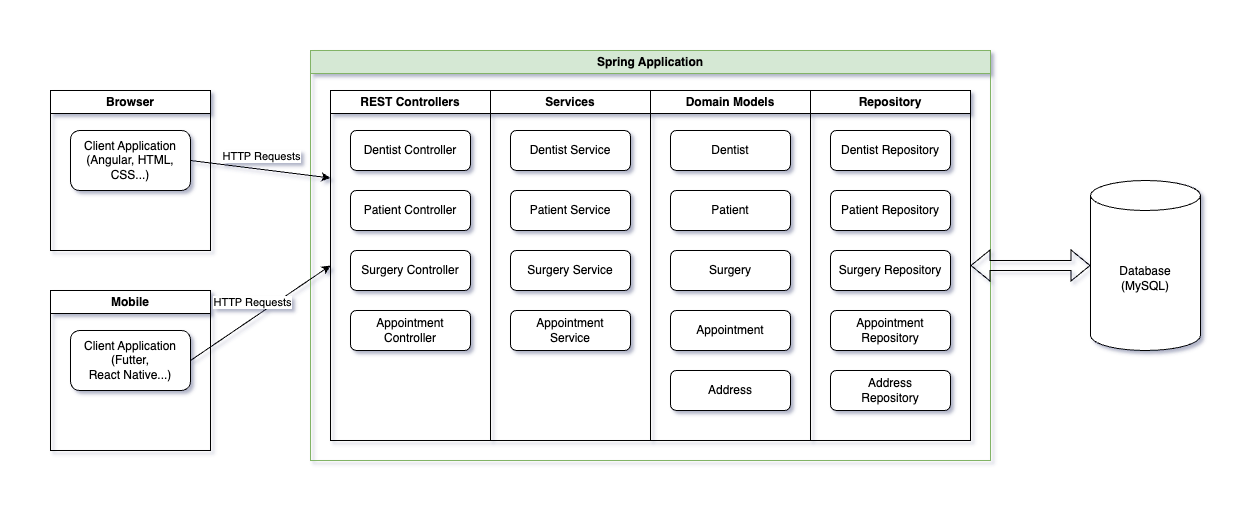

The diagram above was exported from draw.io. Its source (the exported page's mxGraphModel, read from the mxfile embedded in the PNG):
<mxGraphModel dx="954" dy="640" grid="1" gridSize="10" guides="1" tooltips="1" connect="1" arrows="1" fold="1" page="1" pageScale="1" pageWidth="1169" pageHeight="826" background="none" math="0" shadow="0">
  <root>
    <mxCell id="0" />
    <mxCell id="1" parent="0" />
    <mxCell id="HfVkwMCQKq5Lk4RBqd3m-41" value="Browser" style="swimlane;whiteSpace=wrap;html=1;" parent="1" vertex="1">
      <mxGeometry x="40" y="80" width="160" height="160" as="geometry" />
    </mxCell>
    <mxCell id="HfVkwMCQKq5Lk4RBqd3m-42" value="Client Application&lt;div&gt;(Angular, HTML, CSS...)&lt;/div&gt;" style="rounded=1;whiteSpace=wrap;html=1;" parent="HfVkwMCQKq5Lk4RBqd3m-41" vertex="1">
      <mxGeometry x="20" y="40" width="120" height="60" as="geometry" />
    </mxCell>
    <mxCell id="YkkFZ1ScjA_BKmvN7hJY-1" value="REST Controllers" style="swimlane;whiteSpace=wrap;html=1;" vertex="1" parent="1">
      <mxGeometry x="320" y="80" width="160" height="350" as="geometry" />
    </mxCell>
    <mxCell id="YkkFZ1ScjA_BKmvN7hJY-2" value="Dentist Controller" style="rounded=1;whiteSpace=wrap;html=1;" vertex="1" parent="YkkFZ1ScjA_BKmvN7hJY-1">
      <mxGeometry x="20" y="40" width="120" height="40" as="geometry" />
    </mxCell>
    <mxCell id="YkkFZ1ScjA_BKmvN7hJY-3" value="Patient Controller" style="rounded=1;whiteSpace=wrap;html=1;" vertex="1" parent="YkkFZ1ScjA_BKmvN7hJY-1">
      <mxGeometry x="20" y="100" width="120" height="40" as="geometry" />
    </mxCell>
    <mxCell id="YkkFZ1ScjA_BKmvN7hJY-4" value="Surgery Controller" style="rounded=1;whiteSpace=wrap;html=1;" vertex="1" parent="YkkFZ1ScjA_BKmvN7hJY-1">
      <mxGeometry x="20" y="160" width="120" height="40" as="geometry" />
    </mxCell>
    <mxCell id="YkkFZ1ScjA_BKmvN7hJY-5" value="Appointment&lt;div&gt;Controller&lt;/div&gt;" style="rounded=1;whiteSpace=wrap;html=1;" vertex="1" parent="YkkFZ1ScjA_BKmvN7hJY-1">
      <mxGeometry x="20" y="220" width="120" height="40" as="geometry" />
    </mxCell>
    <mxCell id="YkkFZ1ScjA_BKmvN7hJY-6" value="Services" style="swimlane;whiteSpace=wrap;html=1;" vertex="1" parent="1">
      <mxGeometry x="480" y="80" width="160" height="350" as="geometry" />
    </mxCell>
    <mxCell id="YkkFZ1ScjA_BKmvN7hJY-7" value="Dentist Service" style="rounded=1;whiteSpace=wrap;html=1;" vertex="1" parent="YkkFZ1ScjA_BKmvN7hJY-6">
      <mxGeometry x="20" y="40" width="120" height="40" as="geometry" />
    </mxCell>
    <mxCell id="YkkFZ1ScjA_BKmvN7hJY-8" value="Patient Service" style="rounded=1;whiteSpace=wrap;html=1;" vertex="1" parent="YkkFZ1ScjA_BKmvN7hJY-6">
      <mxGeometry x="20" y="100" width="120" height="40" as="geometry" />
    </mxCell>
    <mxCell id="YkkFZ1ScjA_BKmvN7hJY-9" value="Surgery Service" style="rounded=1;whiteSpace=wrap;html=1;" vertex="1" parent="YkkFZ1ScjA_BKmvN7hJY-6">
      <mxGeometry x="20" y="160" width="120" height="40" as="geometry" />
    </mxCell>
    <mxCell id="YkkFZ1ScjA_BKmvN7hJY-10" value="Appointment&lt;div&gt;Service&lt;/div&gt;" style="rounded=1;whiteSpace=wrap;html=1;" vertex="1" parent="YkkFZ1ScjA_BKmvN7hJY-6">
      <mxGeometry x="20" y="220" width="120" height="40" as="geometry" />
    </mxCell>
    <mxCell id="YkkFZ1ScjA_BKmvN7hJY-11" value="Domain Models" style="swimlane;whiteSpace=wrap;html=1;" vertex="1" parent="1">
      <mxGeometry x="640" y="80" width="160" height="350" as="geometry" />
    </mxCell>
    <mxCell id="YkkFZ1ScjA_BKmvN7hJY-12" value="Dentist" style="rounded=1;whiteSpace=wrap;html=1;" vertex="1" parent="YkkFZ1ScjA_BKmvN7hJY-11">
      <mxGeometry x="20" y="40" width="120" height="40" as="geometry" />
    </mxCell>
    <mxCell id="YkkFZ1ScjA_BKmvN7hJY-13" value="Patient" style="rounded=1;whiteSpace=wrap;html=1;" vertex="1" parent="YkkFZ1ScjA_BKmvN7hJY-11">
      <mxGeometry x="20" y="100" width="120" height="40" as="geometry" />
    </mxCell>
    <mxCell id="YkkFZ1ScjA_BKmvN7hJY-14" value="Surgery" style="rounded=1;whiteSpace=wrap;html=1;" vertex="1" parent="YkkFZ1ScjA_BKmvN7hJY-11">
      <mxGeometry x="20" y="160" width="120" height="40" as="geometry" />
    </mxCell>
    <mxCell id="YkkFZ1ScjA_BKmvN7hJY-15" value="Appointment" style="rounded=1;whiteSpace=wrap;html=1;" vertex="1" parent="YkkFZ1ScjA_BKmvN7hJY-11">
      <mxGeometry x="20" y="220" width="120" height="40" as="geometry" />
    </mxCell>
    <mxCell id="YkkFZ1ScjA_BKmvN7hJY-16" value="Address" style="rounded=1;whiteSpace=wrap;html=1;" vertex="1" parent="YkkFZ1ScjA_BKmvN7hJY-11">
      <mxGeometry x="20" y="280" width="120" height="40" as="geometry" />
    </mxCell>
    <mxCell id="YkkFZ1ScjA_BKmvN7hJY-17" value="Repository" style="swimlane;whiteSpace=wrap;html=1;" vertex="1" parent="1">
      <mxGeometry x="800" y="80" width="160" height="350" as="geometry" />
    </mxCell>
    <mxCell id="YkkFZ1ScjA_BKmvN7hJY-18" value="Dentist Repository" style="rounded=1;whiteSpace=wrap;html=1;" vertex="1" parent="YkkFZ1ScjA_BKmvN7hJY-17">
      <mxGeometry x="20" y="40" width="120" height="40" as="geometry" />
    </mxCell>
    <mxCell id="YkkFZ1ScjA_BKmvN7hJY-19" value="Patient Repository" style="rounded=1;whiteSpace=wrap;html=1;" vertex="1" parent="YkkFZ1ScjA_BKmvN7hJY-17">
      <mxGeometry x="20" y="100" width="120" height="40" as="geometry" />
    </mxCell>
    <mxCell id="YkkFZ1ScjA_BKmvN7hJY-20" value="Surgery Repository" style="rounded=1;whiteSpace=wrap;html=1;" vertex="1" parent="YkkFZ1ScjA_BKmvN7hJY-17">
      <mxGeometry x="20" y="160" width="120" height="40" as="geometry" />
    </mxCell>
    <mxCell id="YkkFZ1ScjA_BKmvN7hJY-21" value="Appointment&lt;div&gt;Repository&lt;/div&gt;" style="rounded=1;whiteSpace=wrap;html=1;" vertex="1" parent="YkkFZ1ScjA_BKmvN7hJY-17">
      <mxGeometry x="20" y="220" width="120" height="40" as="geometry" />
    </mxCell>
    <mxCell id="YkkFZ1ScjA_BKmvN7hJY-22" value="Address&lt;div&gt;Repository&lt;/div&gt;" style="rounded=1;whiteSpace=wrap;html=1;" vertex="1" parent="YkkFZ1ScjA_BKmvN7hJY-17">
      <mxGeometry x="20" y="280" width="120" height="40" as="geometry" />
    </mxCell>
    <mxCell id="YkkFZ1ScjA_BKmvN7hJY-23" value="Database&lt;div&gt;(MySQL)&lt;/div&gt;" style="shape=cylinder3;whiteSpace=wrap;html=1;boundedLbl=1;backgroundOutline=1;size=15;" vertex="1" parent="1">
      <mxGeometry x="1080" y="170" width="110" height="170" as="geometry" />
    </mxCell>
    <mxCell id="YkkFZ1ScjA_BKmvN7hJY-25" value="Spring Application" style="swimlane;whiteSpace=wrap;html=1;fillColor=#d5e8d4;strokeColor=#82b366;" vertex="1" parent="1">
      <mxGeometry x="300" y="40" width="680" height="410" as="geometry" />
    </mxCell>
    <mxCell id="YkkFZ1ScjA_BKmvN7hJY-27" value="" style="shape=flexArrow;endArrow=classic;startArrow=classic;html=1;rounded=0;exitX=1;exitY=0.5;exitDx=0;exitDy=0;entryX=0;entryY=0.5;entryDx=0;entryDy=0;entryPerimeter=0;" edge="1" parent="1" source="YkkFZ1ScjA_BKmvN7hJY-17" target="YkkFZ1ScjA_BKmvN7hJY-23">
      <mxGeometry width="100" height="100" relative="1" as="geometry">
        <mxPoint x="1030" y="470" as="sourcePoint" />
        <mxPoint x="1130" y="370" as="targetPoint" />
      </mxGeometry>
    </mxCell>
    <mxCell id="YkkFZ1ScjA_BKmvN7hJY-28" value="HTTP Requests" style="endArrow=classic;html=1;rounded=0;exitX=1;exitY=0.5;exitDx=0;exitDy=0;entryX=0;entryY=0.25;entryDx=0;entryDy=0;" edge="1" parent="1" source="HfVkwMCQKq5Lk4RBqd3m-42" target="YkkFZ1ScjA_BKmvN7hJY-1">
      <mxGeometry x="-0.0126" y="13" width="50" height="50" relative="1" as="geometry">
        <mxPoint x="460" y="260" as="sourcePoint" />
        <mxPoint x="510" y="210" as="targetPoint" />
        <mxPoint as="offset" />
      </mxGeometry>
    </mxCell>
    <mxCell id="YkkFZ1ScjA_BKmvN7hJY-29" value="Mobile" style="swimlane;whiteSpace=wrap;html=1;" vertex="1" parent="1">
      <mxGeometry x="40" y="280" width="160" height="160" as="geometry" />
    </mxCell>
    <mxCell id="YkkFZ1ScjA_BKmvN7hJY-30" value="Client Application&lt;div&gt;(Futter,&lt;/div&gt;&lt;div&gt;React Native...)&lt;/div&gt;" style="rounded=1;whiteSpace=wrap;html=1;" vertex="1" parent="YkkFZ1ScjA_BKmvN7hJY-29">
      <mxGeometry x="20" y="40" width="120" height="60" as="geometry" />
    </mxCell>
    <mxCell id="YkkFZ1ScjA_BKmvN7hJY-31" value="HTTP Requests" style="endArrow=classic;html=1;rounded=0;exitX=1;exitY=0.5;exitDx=0;exitDy=0;entryX=0;entryY=0.5;entryDx=0;entryDy=0;" edge="1" parent="1" source="YkkFZ1ScjA_BKmvN7hJY-30" target="YkkFZ1ScjA_BKmvN7hJY-1">
      <mxGeometry x="-0.0126" y="13" width="50" height="50" relative="1" as="geometry">
        <mxPoint x="190" y="160" as="sourcePoint" />
        <mxPoint x="330" y="265" as="targetPoint" />
        <mxPoint as="offset" />
      </mxGeometry>
    </mxCell>
  </root>
</mxGraphModel>